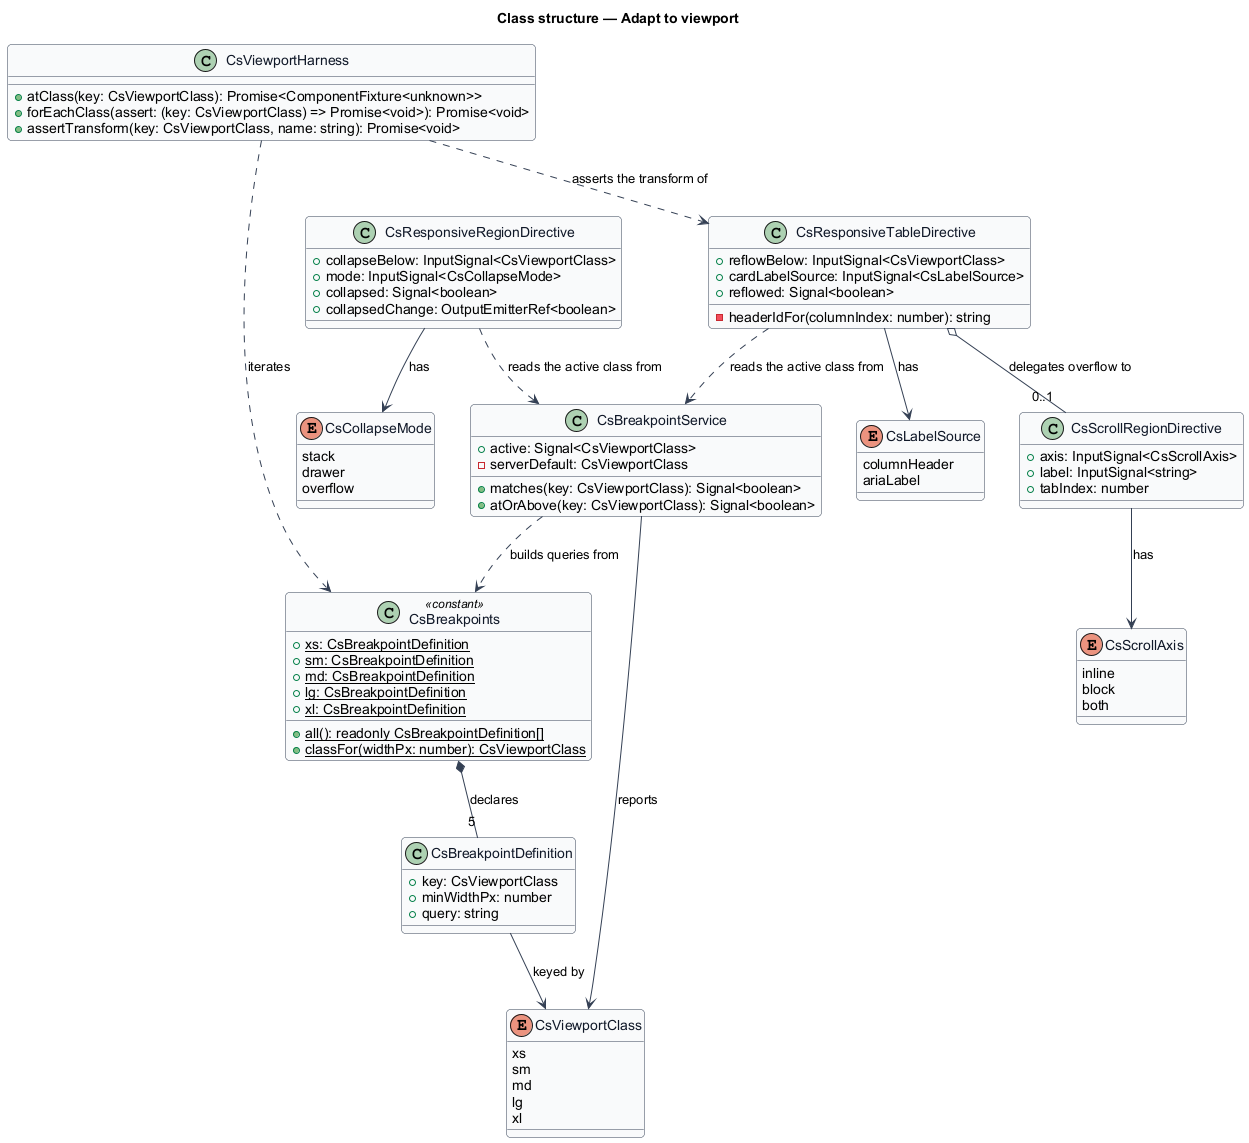

The diagram above was rendered by PlantUML. Its source (embedded in the PNG):
@startuml
' --- shared skin header ---
skinparam backgroundColor #FFFFFF
skinparam shadowing false
skinparam roundcorner 8
skinparam defaultFontName Arial
skinparam ArrowColor #344054
skinparam class {
  BorderColor #344054
  FontColor #101828
  BackgroundColor #F9FAFB
}
' --------------------------
title Class structure — Adapt to viewport

enum CsViewportClass {
  xs
  sm
  md
  lg
  xl
}

class CsBreakpointDefinition {
  +key: CsViewportClass
  +minWidthPx: number
  +query: string
}

class CsBreakpoints <<constant>> {
  +{static} xs: CsBreakpointDefinition
  +{static} sm: CsBreakpointDefinition
  +{static} md: CsBreakpointDefinition
  +{static} lg: CsBreakpointDefinition
  +{static} xl: CsBreakpointDefinition
  +{static} all(): readonly CsBreakpointDefinition[]
  +{static} classFor(widthPx: number): CsViewportClass
}

class CsBreakpointService {
  +active: Signal<CsViewportClass>
  +matches(key: CsViewportClass): Signal<boolean>
  +atOrAbove(key: CsViewportClass): Signal<boolean>
  -serverDefault: CsViewportClass
}

enum CsCollapseMode {
  stack
  drawer
  overflow
}

class CsResponsiveRegionDirective {
  +collapseBelow: InputSignal<CsViewportClass>
  +mode: InputSignal<CsCollapseMode>
  +collapsed: Signal<boolean>
  +collapsedChange: OutputEmitterRef<boolean>
}

class CsResponsiveTableDirective {
  +reflowBelow: InputSignal<CsViewportClass>
  +cardLabelSource: InputSignal<CsLabelSource>
  +reflowed: Signal<boolean>
  -headerIdFor(columnIndex: number): string
}

enum CsLabelSource {
  columnHeader
  ariaLabel
}

class CsScrollRegionDirective {
  +axis: InputSignal<CsScrollAxis>
  +label: InputSignal<string>
  +tabIndex: number
}

enum CsScrollAxis {
  inline
  block
  both
}

class CsViewportHarness {
  +atClass(key: CsViewportClass): Promise<ComponentFixture<unknown>>
  +forEachClass(assert: (key: CsViewportClass) => Promise<void>): Promise<void>
  +assertTransform(key: CsViewportClass, name: string): Promise<void>
}

CsBreakpoints *-- "5" CsBreakpointDefinition : declares
CsBreakpointDefinition --> CsViewportClass : keyed by
CsBreakpointService ..> CsBreakpoints : builds queries from
CsBreakpointService --> CsViewportClass : reports
CsResponsiveRegionDirective ..> CsBreakpointService : reads the active class from
CsResponsiveRegionDirective --> CsCollapseMode : has
CsResponsiveTableDirective ..> CsBreakpointService : reads the active class from
CsResponsiveTableDirective --> CsLabelSource : has
CsResponsiveTableDirective o-- "0..1" CsScrollRegionDirective : delegates overflow to
CsScrollRegionDirective --> CsScrollAxis : has
CsViewportHarness ..> CsBreakpoints : iterates
CsViewportHarness ..> CsResponsiveTableDirective : asserts the transform of
@enduml